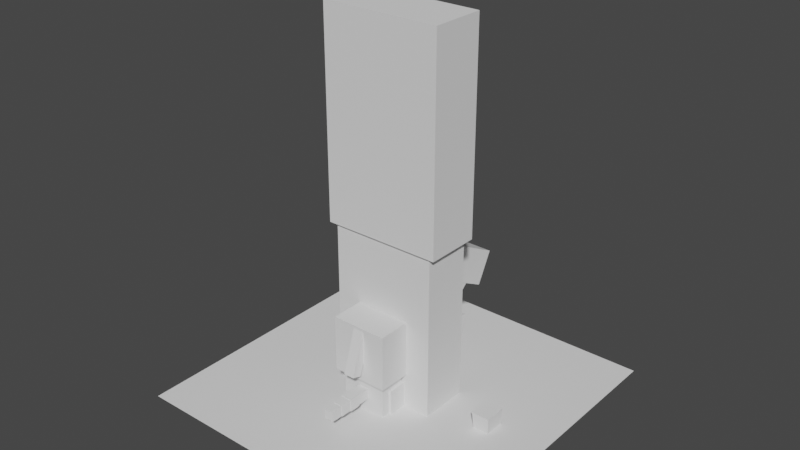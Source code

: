 # Source: Dog.blend  (saved by Blender 2.80.39; exported with 4.5.12 LTS)
import bpy
from mathutils import Matrix  # noqa: F401  (used for matrix-valued properties, if any)

bpy.ops.wm.read_factory_settings(use_empty=True)
scene = bpy.context.scene
scene.name = 'Scene'

# ---- collections
col_collection = bpy.data.collections.new('Collection'); scene.collection.children.link(col_collection)
col_dog_simple = bpy.data.collections.new('Dog Simple'); scene.collection.children.link(col_dog_simple)
col_person = bpy.data.collections.new('Person'); scene.collection.children.link(col_person)

# ---- world
world_world = bpy.data.worlds.new('World'); scene.world = world_world
world_world.use_nodes = True; world_world.node_tree.nodes.clear()
_N = world_world.node_tree.nodes; _L = world_world.node_tree.links
n0 = _N.new('ShaderNodeOutputWorld'); n0.name = 'World Output'; n0.location = (300, 300)
n1 = _N.new('ShaderNodeBackground'); n1.name = 'Background'; n1.location = (10, 300)
n1.inputs[0].default_value = (0.05088, 0.05088, 0.05088, 1.0)
_L.new(n1.outputs[0], n0.inputs[0])
n0.is_active_output = True
world_world.color = (0.05088, 0.05088, 0.05088)
world_world.use_sun_shadow = False
world_world.sun_shadow_jitter_overblur = 0.0

# ---- meshes
me_cube_013 = bpy.data.meshes.new('Cube.013')
me_cube_013.from_pydata([(-1.0, -1.0, -1.0), (-1.0, -1.0, 1.0), (-1.0, 1.0, -1.0), (-1.0, 1.0, 1.0), (1.0, -1.0, -1.0), (1.0, -1.0, 1.0), (1.0, 1.0, -1.0), (1.0, 1.0, 1.0)], [], [(0, 1, 3, 2), (2, 3, 7, 6), (6, 7, 5, 4), (4, 5, 1, 0), (2, 6, 4, 0), (7, 3, 1, 5)])
_uv = me_cube_013.uv_layers.new(name='UVMap')
_uv.uv.foreach_set('vector', [0.375, 0.0, 0.625, 0.0, 0.625, 0.25, 0.375, 0.25, 0.375, 0.25, 0.625, 0.25, 0.625, 0.5, 0.375, 0.5, 0.375, 0.5, 0.625, 0.5, 0.625, 0.75, 0.375, 0.75, 0.375, 0.75, 0.625, 0.75, 0.625, 1.0, 0.375, 1.0, 0.125, 0.5, 0.375, 0.5, 0.375, 0.75, 0.125, 0.75, 0.625, 0.5, 0.875, 0.5, 0.875, 0.75, 0.625, 0.75])
me_cube_013.use_remesh_preserve_volume = False
me_cube_013.use_remesh_preserve_attributes = False
me_cube_013.use_mirror_vertex_groups = False
me_cube_013.update()
me_cube_014 = bpy.data.meshes.new('Cube.014')
me_cube_014.from_pydata([(-1.0, -1.0, -1.0), (-1.0, -1.0, 1.0), (-1.0, 1.0, -1.0), (-1.0, 1.0, 1.0), (1.0, -1.0, -1.0), (1.0, -1.0, 1.0), (1.0, 1.0, -1.0), (1.0, 1.0, 1.0), (-1.0, 0.6, -1.0), (1.21, -0.2, 1.21), (1.21, 0.2, 1.21), (-1.0, -0.6, -1.0), (-1.0, -0.6, 1.0), (1.21, 0.2, -1.21), (1.21, -0.2, -1.21), (-1.0, 0.6, 1.0), (1.0, -0.6, -1.0), (-1.21, 0.2, 1.21), (-1.21, -0.2, 1.21), (1.0, 0.6, -1.0), (1.0, 0.6, 1.0), (-1.21, -0.2, -1.21), (-1.21, 0.2, -1.21), (1.0, -0.6, 1.0), (-1.1, 0.6, -1.1), (-1.1, 0.2, -1.1), (-1.1, -0.2, -1.1), (-1.1, -0.6, -1.1), (-1.1, -0.6, 1.1), (-1.1, -0.2, 1.1), (-1.1, 0.2, 1.1), (-1.1, 0.6, 1.1), (1.1, -0.6, -1.1), (1.1, -0.2, -1.1), (1.1, 0.2, -1.1), (1.1, 0.6, -1.1), (1.1, 0.6, 1.1), (1.1, 0.2, 1.1), (1.1, -0.2, 1.1), (1.1, -0.6, 1.1)], [], [(8, 15, 3, 2), (2, 3, 7, 6), (16, 23, 5, 4), (4, 5, 1, 0), (11, 16, 4, 0), (23, 12, 1, 5), (7, 3, 15, 20), (21, 18, 17, 22), (13, 10, 9, 14), (22, 13, 14, 21), (2, 6, 19, 8), (10, 17, 18, 9), (11, 12, 28, 27), (12, 23, 39, 28), (6, 7, 20, 19), (16, 11, 27, 32), (20, 15, 31, 36), (23, 16, 32, 39), (0, 1, 12, 11), (8, 19, 35, 24), (15, 8, 24, 31), (19, 20, 36, 35), (36, 31, 30, 37), (25, 34, 13, 22), (38, 29, 28, 39), (24, 35, 34, 25), (34, 37, 10, 13), (26, 33, 32, 27), (35, 36, 37, 34), (29, 38, 9, 18), (33, 38, 39, 32), (27, 28, 29, 26), (26, 29, 18, 21), (25, 30, 31, 24), (30, 25, 22, 17), (37, 30, 17, 10), (38, 33, 14, 9), (33, 26, 21, 14)])
_uv = me_cube_014.uv_layers.new(name='UVMap')
_uv.uv.foreach_set('vector', [0.375, 0.2, 0.625, 0.2, 0.625, 0.25, 0.375, 0.25, 0.375, 0.25, 0.625, 0.25, 0.625, 0.5, 0.375, 0.5, 0.375, 0.7, 0.625, 0.7, 0.625, 0.75, 0.375, 0.75, 0.375, 0.75, 0.625, 0.75, 0.625, 1.0, 0.375, 1.0, 0.125, 0.7, 0.375, 0.7, 0.375, 0.75, 0.125, 0.75, 0.625, 0.7, 0.875, 0.7, 0.875, 0.75, 0.625, 0.75, 0.625, 0.5, 0.875, 0.5, 0.875, 0.55, 0.625, 0.55, 0.375, 0.1, 0.625, 0.1, 0.625, 0.15, 0.375, 0.15, 0.375, 0.6, 0.625, 0.6, 0.625, 0.65, 0.375, 0.65, 0.125, 0.6, 0.375, 0.6, 0.375, 0.65, 0.125, 0.65, 0.125, 0.5, 0.375, 0.5, 0.375, 0.55, 0.125, 0.55, 0.625, 0.6, 0.875, 0.6, 0.875, 0.65, 0.625, 0.65, 0.375, 0.05, 0.625, 0.05, 0.625, 0.05, 0.375, 0.05, 0.875, 0.7, 0.625, 0.7, 0.625, 0.7, 0.875, 0.7, 0.375, 0.5, 0.625, 0.5, 0.625, 0.55, 0.375, 0.55, 0.375, 0.7, 0.125, 0.7, 0.125, 0.7, 0.375, 0.7, 0.625, 0.55, 0.875, 0.55, 0.875, 0.55, 0.625, 0.55, 0.625, 0.7, 0.375, 0.7, 0.375, 0.7, 0.625, 0.7, 0.375, 0.0, 0.625, 0.0, 0.625, 0.05, 0.375, 0.05, 0.125, 0.55, 0.375, 0.55, 0.375, 0.55, 0.125, 0.55, 0.625, 0.2, 0.375, 0.2, 0.375, 0.2, 0.625, 0.2, 0.375, 0.55, 0.625, 0.55, 0.625, 0.55, 0.375, 0.55, 0.625, 0.55, 0.875, 0.55, 0.875, 0.6, 0.625, 0.6, 0.125, 0.6, 0.375, 0.6, 0.375, 0.6, 0.125, 0.6, 0.625, 0.65, 0.875, 0.65, 0.875, 0.7, 0.625, 0.7, 0.125, 0.55, 0.375, 0.55, 0.375, 0.6, 0.125, 0.6, 0.375, 0.6, 0.625, 0.6, 0.625, 0.6, 0.375, 0.6, 0.125, 0.65, 0.375, 0.65, 0.375, 0.7, 0.125, 0.7, 0.375, 0.55, 0.625, 0.55, 0.625, 0.6, 0.375, 0.6, 0.875, 0.65, 0.625, 0.65, 0.625, 0.65, 0.875, 0.65, 0.375, 0.65, 0.625, 0.65, 0.625, 0.7, 0.375, 0.7, 0.375, 0.05, 0.625, 0.05, 0.625, 0.1, 0.375, 0.1, 0.375, 0.1, 0.625, 0.1, 0.625, 0.1, 0.375, 0.1, 0.375, 0.15, 0.625, 0.15, 0.625, 0.2, 0.375, 0.2, 0.625, 0.15, 0.375, 0.15, 0.375, 0.15, 0.625, 0.15, 0.625, 0.6, 0.875, 0.6, 0.875, 0.6, 0.625, 0.6, 0.625, 0.65, 0.375, 0.65, 0.375, 0.65, 0.625, 0.65, 0.375, 0.65, 0.125, 0.65, 0.125, 0.65, 0.375, 0.65])
me_cube_014.use_remesh_preserve_volume = False
me_cube_014.use_remesh_preserve_attributes = False
me_cube_014.use_mirror_vertex_groups = False
me_cube_014.update()
me_cube_015 = bpy.data.meshes.new('Cube.015')
me_cube_015.from_pydata([(-1.0, -1.0, -1.0), (-1.0, -1.0, 1.0), (-1.0, 1.0, -1.0), (-1.0, 1.0, 1.0), (1.0, -1.0, -1.0), (1.0, -1.0, 1.0), (1.0, 1.0, -1.0), (1.0, 1.0, 1.0)], [], [(0, 1, 3, 2), (2, 3, 7, 6), (6, 7, 5, 4), (4, 5, 1, 0), (2, 6, 4, 0), (7, 3, 1, 5)])
_uv = me_cube_015.uv_layers.new(name='UVMap')
_uv.uv.foreach_set('vector', [0.375, 0.0, 0.625, 0.0, 0.625, 0.25, 0.375, 0.25, 0.375, 0.25, 0.625, 0.25, 0.625, 0.5, 0.375, 0.5, 0.375, 0.5, 0.625, 0.5, 0.625, 0.75, 0.375, 0.75, 0.375, 0.75, 0.625, 0.75, 0.625, 1.0, 0.375, 1.0, 0.125, 0.5, 0.375, 0.5, 0.375, 0.75, 0.125, 0.75, 0.625, 0.5, 0.875, 0.5, 0.875, 0.75, 0.625, 0.75])
me_cube_015.use_remesh_preserve_volume = False
me_cube_015.use_remesh_preserve_attributes = False
me_cube_015.use_mirror_vertex_groups = False
me_cube_015.update()
me_cube_016 = bpy.data.meshes.new('Cube.016')
me_cube_016.from_pydata([(-1.0, -1.0, -1.0), (-1.0, -1.0, 1.0), (-1.0, 1.0, -1.0), (-1.0, 1.0, 1.0), (1.0, -1.0, -1.0), (1.0, -1.0, 1.0), (1.0, 1.0, -1.0), (1.0, 1.0, 1.0)], [], [(0, 1, 3, 2), (2, 3, 7, 6), (6, 7, 5, 4), (4, 5, 1, 0), (2, 6, 4, 0), (7, 3, 1, 5)])
_uv = me_cube_016.uv_layers.new(name='UVMap')
_uv.uv.foreach_set('vector', [0.375, 0.0, 0.625, 0.0, 0.625, 0.25, 0.375, 0.25, 0.375, 0.25, 0.625, 0.25, 0.625, 0.5, 0.375, 0.5, 0.375, 0.5, 0.625, 0.5, 0.625, 0.75, 0.375, 0.75, 0.375, 0.75, 0.625, 0.75, 0.625, 1.0, 0.375, 1.0, 0.125, 0.5, 0.375, 0.5, 0.375, 0.75, 0.125, 0.75, 0.625, 0.5, 0.875, 0.5, 0.875, 0.75, 0.625, 0.75])
me_cube_016.use_remesh_preserve_volume = False
me_cube_016.use_remesh_preserve_attributes = False
me_cube_016.use_mirror_vertex_groups = False
me_cube_016.update()
me_cube_017 = bpy.data.meshes.new('Cube.017')
me_cube_017.from_pydata([(-1.0, -1.0, -1.0), (-1.0, -1.0, 1.0), (-1.0, 1.0, -1.0), (-1.0, 1.0, 1.0), (1.0, -1.0, -1.0), (1.0, -1.0, 1.0), (1.0, 1.0, -1.0), (1.0, 1.0, 1.0)], [], [(0, 1, 3, 2), (2, 3, 7, 6), (6, 7, 5, 4), (4, 5, 1, 0), (2, 6, 4, 0), (7, 3, 1, 5)])
_uv = me_cube_017.uv_layers.new(name='UVMap')
_uv.uv.foreach_set('vector', [0.375, 0.0, 0.625, 0.0, 0.625, 0.25, 0.375, 0.25, 0.375, 0.25, 0.625, 0.25, 0.625, 0.5, 0.375, 0.5, 0.375, 0.5, 0.625, 0.5, 0.625, 0.75, 0.375, 0.75, 0.375, 0.75, 0.625, 0.75, 0.625, 1.0, 0.375, 1.0, 0.125, 0.5, 0.375, 0.5, 0.375, 0.75, 0.125, 0.75, 0.625, 0.5, 0.875, 0.5, 0.875, 0.75, 0.625, 0.75])
me_cube_017.use_remesh_preserve_volume = False
me_cube_017.use_remesh_preserve_attributes = False
me_cube_017.use_mirror_vertex_groups = False
me_cube_017.update()
me_cube_018 = bpy.data.meshes.new('Cube.018')
me_cube_018.from_pydata([(-1.0, -1.0, -1.0), (-0.7695, -1.0, 1.0), (-1.0, 1.0, -1.0), (-0.7695, 1.0, 1.0), (1.0, -1.0, -1.0), (0.7695, -1.0, 1.0), (1.0, 1.0, -1.0), (0.7695, 1.0, 1.0)], [], [(0, 1, 3, 2), (2, 3, 7, 6), (6, 7, 5, 4), (4, 5, 1, 0), (2, 6, 4, 0), (7, 3, 1, 5)])
_uv = me_cube_018.uv_layers.new(name='UVMap')
_uv.uv.foreach_set('vector', [0.375, 0.0, 0.625, 0.0, 0.625, 0.25, 0.375, 0.25, 0.375, 0.25, 0.625, 0.25, 0.625, 0.5, 0.375, 0.5, 0.375, 0.5, 0.625, 0.5, 0.625, 0.75, 0.375, 0.75, 0.375, 0.75, 0.625, 0.75, 0.625, 1.0, 0.375, 1.0, 0.125, 0.5, 0.375, 0.5, 0.375, 0.75, 0.125, 0.75, 0.625, 0.5, 0.875, 0.5, 0.875, 0.75, 0.625, 0.75])
me_cube_018.use_remesh_preserve_volume = False
me_cube_018.use_remesh_preserve_attributes = False
me_cube_018.use_mirror_vertex_groups = False
me_cube_018.update()
me_cube_019 = bpy.data.meshes.new('Cube.019')
me_cube_019.from_pydata([(-1.0, -1.0, -1.0), (-0.7695, -1.0, 1.0), (-1.0, 1.0, -1.0), (-0.7695, 1.0, 1.0), (1.0, -1.0, -1.0), (0.7695, -1.0, 1.0), (1.0, 1.0, -1.0), (0.7695, 1.0, 1.0)], [], [(0, 1, 3, 2), (2, 3, 7, 6), (6, 7, 5, 4), (4, 5, 1, 0), (2, 6, 4, 0), (7, 3, 1, 5)])
_uv = me_cube_019.uv_layers.new(name='UVMap')
_uv.uv.foreach_set('vector', [0.375, 0.0, 0.625, 0.0, 0.625, 0.25, 0.375, 0.25, 0.375, 0.25, 0.625, 0.25, 0.625, 0.5, 0.375, 0.5, 0.375, 0.5, 0.625, 0.5, 0.625, 0.75, 0.375, 0.75, 0.375, 0.75, 0.625, 0.75, 0.625, 1.0, 0.375, 1.0, 0.125, 0.5, 0.375, 0.5, 0.375, 0.75, 0.125, 0.75, 0.625, 0.5, 0.875, 0.5, 0.875, 0.75, 0.625, 0.75])
me_cube_019.use_remesh_preserve_volume = False
me_cube_019.use_remesh_preserve_attributes = False
me_cube_019.use_mirror_vertex_groups = False
me_cube_019.update()
me_cube_020 = bpy.data.meshes.new('Cube.020')
me_cube_020.from_pydata([(-1.0, -1.0, -1.0), (-1.593, -1.593, 0.5683), (-1.0, 1.0, -1.0), (-1.593, 1.593, 0.5683), (1.0, -1.0, -1.0), (1.593, -1.593, 0.5683), (1.0, 1.0, -1.0), (1.593, 1.593, 0.5683)], [], [(0, 1, 3, 2), (2, 3, 7, 6), (6, 7, 5, 4), (4, 5, 1, 0), (2, 6, 4, 0), (7, 3, 1, 5)])
_uv = me_cube_020.uv_layers.new(name='UVMap')
_uv.uv.foreach_set('vector', [0.375, 0.0, 0.625, 0.0, 0.625, 0.25, 0.375, 0.25, 0.375, 0.25, 0.625, 0.25, 0.625, 0.5, 0.375, 0.5, 0.375, 0.5, 0.625, 0.5, 0.625, 0.75, 0.375, 0.75, 0.375, 0.75, 0.625, 0.75, 0.625, 1.0, 0.375, 1.0, 0.125, 0.5, 0.375, 0.5, 0.375, 0.75, 0.125, 0.75, 0.625, 0.5, 0.875, 0.5, 0.875, 0.75, 0.625, 0.75])
me_cube_020.use_remesh_preserve_volume = False
me_cube_020.use_remesh_preserve_attributes = False
me_cube_020.use_mirror_vertex_groups = False
me_cube_020.update()
me_cube = bpy.data.meshes.new('Cube')
me_cube.from_pydata([(-1.0, -1.0, -1.0), (-1.0, -1.0, 1.0), (-1.0, 1.0, -1.0), (-1.0, 1.0, 1.0), (1.0, -1.0, -1.0), (1.0, -1.0, 1.0), (1.0, 1.0, -1.0), (1.0, 1.0, 1.0)], [], [(0, 1, 3, 2), (2, 3, 7, 6), (6, 7, 5, 4), (4, 5, 1, 0), (2, 6, 4, 0), (7, 3, 1, 5)])
_uv = me_cube.uv_layers.new(name='UVMap')
_uv.uv.foreach_set('vector', [0.375, 0.0, 0.625, 0.0, 0.625, 0.25, 0.375, 0.25, 0.375, 0.25, 0.625, 0.25, 0.625, 0.5, 0.375, 0.5, 0.375, 0.5, 0.625, 0.5, 0.625, 0.75, 0.375, 0.75, 0.375, 0.75, 0.625, 0.75, 0.625, 1.0, 0.375, 1.0, 0.125, 0.5, 0.375, 0.5, 0.375, 0.75, 0.125, 0.75, 0.625, 0.5, 0.875, 0.5, 0.875, 0.75, 0.625, 0.75])
me_cube.use_remesh_preserve_volume = False
me_cube.use_remesh_preserve_attributes = False
me_cube.use_mirror_vertex_groups = False
me_cube.update()
me_cube_001 = bpy.data.meshes.new('Cube.001')
me_cube_001.from_pydata([(-1.0, -1.0, -1.0), (-1.0, -1.0, 1.0), (-1.0, 1.0, -1.0), (-1.0, 1.0, 1.0), (1.0, -1.0, -1.0), (1.0, -1.0, 1.0), (1.0, 1.0, -1.0), (1.0, 1.0, 1.0)], [], [(0, 1, 3, 2), (2, 3, 7, 6), (6, 7, 5, 4), (4, 5, 1, 0), (2, 6, 4, 0), (7, 3, 1, 5)])
_uv = me_cube_001.uv_layers.new(name='UVMap')
_uv.uv.foreach_set('vector', [0.375, 0.0, 0.625, 0.0, 0.625, 0.25, 0.375, 0.25, 0.375, 0.25, 0.625, 0.25, 0.625, 0.5, 0.375, 0.5, 0.375, 0.5, 0.625, 0.5, 0.625, 0.75, 0.375, 0.75, 0.375, 0.75, 0.625, 0.75, 0.625, 1.0, 0.375, 1.0, 0.125, 0.5, 0.375, 0.5, 0.375, 0.75, 0.125, 0.75, 0.625, 0.5, 0.875, 0.5, 0.875, 0.75, 0.625, 0.75])
me_cube_001.use_remesh_preserve_volume = False
me_cube_001.use_remesh_preserve_attributes = False
me_cube_001.use_mirror_vertex_groups = False
me_cube_001.update()
me_cube_002 = bpy.data.meshes.new('Cube.002')
me_cube_002.from_pydata([(-1.0, -1.0, -1.0), (-1.0, -1.0, 1.0), (-1.0, 1.0, -1.0), (-1.0, 1.0, 1.0), (1.0, -1.0, -1.0), (1.0, -1.0, 1.0), (1.0, 1.0, -1.0), (1.0, 1.0, 1.0)], [], [(0, 1, 3, 2), (2, 3, 7, 6), (6, 7, 5, 4), (4, 5, 1, 0), (2, 6, 4, 0), (7, 3, 1, 5)])
_uv = me_cube_002.uv_layers.new(name='UVMap')
_uv.uv.foreach_set('vector', [0.375, 0.0, 0.625, 0.0, 0.625, 0.25, 0.375, 0.25, 0.375, 0.25, 0.625, 0.25, 0.625, 0.5, 0.375, 0.5, 0.375, 0.5, 0.625, 0.5, 0.625, 0.75, 0.375, 0.75, 0.375, 0.75, 0.625, 0.75, 0.625, 1.0, 0.375, 1.0, 0.125, 0.5, 0.375, 0.5, 0.375, 0.75, 0.125, 0.75, 0.625, 0.5, 0.875, 0.5, 0.875, 0.75, 0.625, 0.75])
me_cube_002.use_remesh_preserve_volume = False
me_cube_002.use_remesh_preserve_attributes = False
me_cube_002.use_mirror_vertex_groups = False
me_cube_002.update()
me_cube_003 = bpy.data.meshes.new('Cube.003')
me_cube_003.from_pydata([(-1.0, -1.0, -1.0), (-1.0, -1.0, 1.0), (-1.0, 1.0, -1.0), (-1.0, 1.0, 1.0), (1.0, -1.0, -1.0), (1.0, -1.0, 1.0), (1.0, 1.0, -1.0), (1.0, 1.0, 1.0)], [], [(0, 1, 3, 2), (2, 3, 7, 6), (6, 7, 5, 4), (4, 5, 1, 0), (2, 6, 4, 0), (7, 3, 1, 5)])
_uv = me_cube_003.uv_layers.new(name='UVMap')
_uv.uv.foreach_set('vector', [0.375, 0.0, 0.625, 0.0, 0.625, 0.25, 0.375, 0.25, 0.375, 0.25, 0.625, 0.25, 0.625, 0.5, 0.375, 0.5, 0.375, 0.5, 0.625, 0.5, 0.625, 0.75, 0.375, 0.75, 0.375, 0.75, 0.625, 0.75, 0.625, 1.0, 0.375, 1.0, 0.125, 0.5, 0.375, 0.5, 0.375, 0.75, 0.125, 0.75, 0.625, 0.5, 0.875, 0.5, 0.875, 0.75, 0.625, 0.75])
me_cube_003.use_remesh_preserve_volume = False
me_cube_003.use_remesh_preserve_attributes = False
me_cube_003.use_mirror_vertex_groups = False
me_cube_003.update()
me_cube_004 = bpy.data.meshes.new('Cube.004')
me_cube_004.from_pydata([(-1.0, -1.0, -1.0), (-1.0, -1.0, 1.0), (-1.0, 1.0, -1.0), (-1.0, 1.0, 1.0), (1.0, -1.0, -1.0), (1.0, -1.0, 1.0), (1.0, 1.0, -1.0), (1.0, 1.0, 1.0)], [], [(0, 1, 3, 2), (2, 3, 7, 6), (6, 7, 5, 4), (4, 5, 1, 0), (2, 6, 4, 0), (7, 3, 1, 5)])
_uv = me_cube_004.uv_layers.new(name='UVMap')
_uv.uv.foreach_set('vector', [0.375, 0.0, 0.625, 0.0, 0.625, 0.25, 0.375, 0.25, 0.375, 0.25, 0.625, 0.25, 0.625, 0.5, 0.375, 0.5, 0.375, 0.5, 0.625, 0.5, 0.625, 0.75, 0.375, 0.75, 0.375, 0.75, 0.625, 0.75, 0.625, 1.0, 0.375, 1.0, 0.125, 0.5, 0.375, 0.5, 0.375, 0.75, 0.125, 0.75, 0.625, 0.5, 0.875, 0.5, 0.875, 0.75, 0.625, 0.75])
me_cube_004.use_remesh_preserve_volume = False
me_cube_004.use_remesh_preserve_attributes = False
me_cube_004.use_mirror_vertex_groups = False
me_cube_004.update()
me_cube_005 = bpy.data.meshes.new('Cube.005')
me_cube_005.from_pydata([(-1.0, -1.0, -1.0), (-1.0, -1.0, 1.0), (-1.0, 1.0, -1.0), (-1.0, 1.0, 1.0), (1.0, -1.0, -1.0), (1.0, -1.0, 1.0), (1.0, 1.0, -1.0), (1.0, 1.0, 1.0)], [], [(0, 1, 3, 2), (2, 3, 7, 6), (6, 7, 5, 4), (4, 5, 1, 0), (2, 6, 4, 0), (7, 3, 1, 5)])
_uv = me_cube_005.uv_layers.new(name='UVMap')
_uv.uv.foreach_set('vector', [0.375, 0.0, 0.625, 0.0, 0.625, 0.25, 0.375, 0.25, 0.375, 0.25, 0.625, 0.25, 0.625, 0.5, 0.375, 0.5, 0.375, 0.5, 0.625, 0.5, 0.625, 0.75, 0.375, 0.75, 0.375, 0.75, 0.625, 0.75, 0.625, 1.0, 0.375, 1.0, 0.125, 0.5, 0.375, 0.5, 0.375, 0.75, 0.125, 0.75, 0.625, 0.5, 0.875, 0.5, 0.875, 0.75, 0.625, 0.75])
me_cube_005.use_remesh_preserve_volume = False
me_cube_005.use_remesh_preserve_attributes = False
me_cube_005.use_mirror_vertex_groups = False
me_cube_005.update()
me_cube_006 = bpy.data.meshes.new('Cube.006')
me_cube_006.from_pydata([(-1.0, -1.0, -1.0), (-1.0, -1.0, 1.0), (-1.0, 1.0, -1.0), (-1.0, 1.0, 1.0), (1.0, -1.0, -1.0), (1.0, -1.0, 1.0), (1.0, 1.0, -1.0), (1.0, 1.0, 1.0)], [], [(0, 1, 3, 2), (2, 3, 7, 6), (6, 7, 5, 4), (4, 5, 1, 0), (2, 6, 4, 0), (7, 3, 1, 5)])
_uv = me_cube_006.uv_layers.new(name='UVMap')
_uv.uv.foreach_set('vector', [0.375, 0.0, 0.625, 0.0, 0.625, 0.25, 0.375, 0.25, 0.375, 0.25, 0.625, 0.25, 0.625, 0.5, 0.375, 0.5, 0.375, 0.5, 0.625, 0.5, 0.625, 0.75, 0.375, 0.75, 0.375, 0.75, 0.625, 0.75, 0.625, 1.0, 0.375, 1.0, 0.125, 0.5, 0.375, 0.5, 0.375, 0.75, 0.125, 0.75, 0.625, 0.5, 0.875, 0.5, 0.875, 0.75, 0.625, 0.75])
me_cube_006.use_remesh_preserve_volume = False
me_cube_006.use_remesh_preserve_attributes = False
me_cube_006.use_mirror_vertex_groups = False
me_cube_006.update()
me_cube_007 = bpy.data.meshes.new('Cube.007')
me_cube_007.from_pydata([(-1.0, -1.0, -1.0), (-1.0, -1.0, 1.0), (-1.0, 1.0, -1.0), (-1.0, 1.0, 1.0), (1.0, -1.0, -1.0), (1.0, -1.0, 1.0), (1.0, 1.0, -1.0), (1.0, 1.0, 1.0)], [], [(0, 1, 3, 2), (2, 3, 7, 6), (6, 7, 5, 4), (4, 5, 1, 0), (2, 6, 4, 0), (7, 3, 1, 5)])
_uv = me_cube_007.uv_layers.new(name='UVMap')
_uv.uv.foreach_set('vector', [0.375, 0.0, 0.625, 0.0, 0.625, 0.25, 0.375, 0.25, 0.375, 0.25, 0.625, 0.25, 0.625, 0.5, 0.375, 0.5, 0.375, 0.5, 0.625, 0.5, 0.625, 0.75, 0.375, 0.75, 0.375, 0.75, 0.625, 0.75, 0.625, 1.0, 0.375, 1.0, 0.125, 0.5, 0.375, 0.5, 0.375, 0.75, 0.125, 0.75, 0.625, 0.5, 0.875, 0.5, 0.875, 0.75, 0.625, 0.75])
me_cube_007.use_remesh_preserve_volume = False
me_cube_007.use_remesh_preserve_attributes = False
me_cube_007.use_mirror_vertex_groups = False
me_cube_007.update()
me_plane = bpy.data.meshes.new('Plane')
me_plane.from_pydata([(-1.0, -1.0, 0.0), (1.0, -1.0, 0.0), (-1.0, 1.0, 0.0), (1.0, 1.0, 0.0)], [], [(0, 1, 3, 2)])
_uv = me_plane.uv_layers.new(name='UVMap')
_uv.uv.foreach_set('vector', [0.0, 0.0, 1.0, 0.0, 1.0, 1.0, 0.0, 1.0])
me_plane.use_remesh_preserve_volume = False
me_plane.use_remesh_preserve_attributes = False
me_plane.use_mirror_vertex_groups = False
me_plane.update()
me_cube_008 = bpy.data.meshes.new('Cube.008')
me_cube_008.from_pydata([(-1.0, -1.0, -1.0), (-1.0, -1.0, 1.0), (-1.0, 1.0, -1.0), (-1.0, 1.0, 1.0), (1.0, -1.0, -1.0), (1.0, -1.0, 1.0), (1.0, 1.0, -1.0), (1.0, 1.0, 1.0)], [], [(0, 1, 3, 2), (2, 3, 7, 6), (6, 7, 5, 4), (4, 5, 1, 0), (2, 6, 4, 0), (7, 3, 1, 5)])
_uv = me_cube_008.uv_layers.new(name='UVMap')
_uv.uv.foreach_set('vector', [0.375, 0.0, 0.625, 0.0, 0.625, 0.25, 0.375, 0.25, 0.375, 0.25, 0.625, 0.25, 0.625, 0.5, 0.375, 0.5, 0.375, 0.5, 0.625, 0.5, 0.625, 0.75, 0.375, 0.75, 0.375, 0.75, 0.625, 0.75, 0.625, 1.0, 0.375, 1.0, 0.125, 0.5, 0.375, 0.5, 0.375, 0.75, 0.125, 0.75, 0.625, 0.5, 0.875, 0.5, 0.875, 0.75, 0.625, 0.75])
me_cube_008.use_remesh_preserve_volume = False
me_cube_008.use_remesh_preserve_attributes = False
me_cube_008.use_mirror_vertex_groups = False
me_cube_008.update()
me_cube_009 = bpy.data.meshes.new('Cube.009')
me_cube_009.from_pydata([(-1.0, -1.0, -1.0), (-1.0, -1.0, 1.0), (-1.0, 1.0, -1.0), (-1.0, 1.0, 1.0), (1.0, -1.0, -1.0), (1.0, -1.0, 1.0), (1.0, 1.0, -1.0), (1.0, 1.0, 1.0)], [], [(0, 1, 3, 2), (2, 3, 7, 6), (6, 7, 5, 4), (4, 5, 1, 0), (2, 6, 4, 0), (7, 3, 1, 5)])
_uv = me_cube_009.uv_layers.new(name='UVMap')
_uv.uv.foreach_set('vector', [0.375, 0.0, 0.625, 0.0, 0.625, 0.25, 0.375, 0.25, 0.375, 0.25, 0.625, 0.25, 0.625, 0.5, 0.375, 0.5, 0.375, 0.5, 0.625, 0.5, 0.625, 0.75, 0.375, 0.75, 0.375, 0.75, 0.625, 0.75, 0.625, 1.0, 0.375, 1.0, 0.125, 0.5, 0.375, 0.5, 0.375, 0.75, 0.125, 0.75, 0.625, 0.5, 0.875, 0.5, 0.875, 0.75, 0.625, 0.75])
me_cube_009.use_remesh_preserve_volume = False
me_cube_009.use_remesh_preserve_attributes = False
me_cube_009.use_mirror_vertex_groups = False
me_cube_009.update()

# ---- objects
ob_cube = bpy.data.objects.new('Cube', me_cube_013)
ob_cube_001 = bpy.data.objects.new('Cube.001', me_cube_014)
ob_cube_002 = bpy.data.objects.new('Cube.002', me_cube_015)
ob_cube_003 = bpy.data.objects.new('Cube.003', me_cube_016)
ob_cube_004 = bpy.data.objects.new('Cube.004', me_cube_017)
ob_cube_005 = bpy.data.objects.new('Cube.005', me_cube_018)
ob_cube_006 = bpy.data.objects.new('Cube.006', me_cube_019)
ob_cube_007 = bpy.data.objects.new('Cube.007', me_cube_020)
ob_cube_008 = bpy.data.objects.new('Cube.008', me_cube)
ob_cube_009 = bpy.data.objects.new('Cube.009', me_cube_001)
ob_cube_010 = bpy.data.objects.new('Cube.010', me_cube_002)
ob_cube_011 = bpy.data.objects.new('Cube.011', me_cube_003)
ob_cube_012 = bpy.data.objects.new('Cube.012', me_cube_004)
ob_cube_013 = bpy.data.objects.new('Cube.013', me_cube_005)
ob_cube_014 = bpy.data.objects.new('Cube.014', me_cube_006)
ob_cube_015 = bpy.data.objects.new('Cube.015', me_cube_007)
ob_plane = bpy.data.objects.new('Plane', me_plane)
ob_cube_016 = bpy.data.objects.new('Cube.016', me_cube_008)
ob_cube_017 = bpy.data.objects.new('Cube.017', me_cube_009)

# ---- transforms, parenting, visibility, modifiers, constraints
ob_cube.location = (0.0, 0.0, 0.0)
ob_cube.scale = (0.6712, 1.141, 0.6712)
ob_cube.lineart.crease_threshold = 0.0
ob_cube_001.location = (0.0, -1.872, 0.5094)
ob_cube_001.scale = (0.1278, 0.7597, 0.1391)
ob_cube_001.lineart.crease_threshold = 0.0
ob_cube_002.location = (-0.06158, 1.27, 1.16)
ob_cube_002.rotation_euler = (-0.2409, -0.0, 0.0)
ob_cube_002.scale = (0.4168, 0.4418, 0.4168)
ob_cube_002.lineart.crease_threshold = 0.0
ob_cube_003.location = (-0.06158, 1.057, 0.8275)
ob_cube_003.rotation_euler = (-2.231, -0.0, 0.0)
ob_cube_003.scale = (0.3466, 0.5998, 0.3466)
ob_cube_003.lineart.crease_threshold = 0.0
ob_cube_004.location = (-0.06158, 1.771, 0.8692)
ob_cube_004.rotation_euler = (-0.2409, -0.0, 0.0)
ob_cube_004.scale = (0.3213, 0.556, 0.3213)
ob_cube_004.lineart.crease_threshold = 0.0
ob_cube_005.location = (0.179, 1.115, 1.732)
ob_cube_005.rotation_euler = (-0.3609, -0.0, 0.0)
ob_cube_005.scale = (0.125, 0.05707, 0.125)
ob_cube_005.lineart.crease_threshold = 0.0
ob_cube_006.location = (-0.3099, 1.115, 1.732)
ob_cube_006.rotation_euler = (-0.3609, -0.0, 0.0)
ob_cube_006.scale = (0.125, 0.05707, 0.125)
ob_cube_006.lineart.crease_threshold = 0.0
ob_cube_007.location = (2.734, 0.0, 0.0)
ob_cube_007.scale = (0.1509, 0.1926, 0.7929)
ob_cube_007.lineart.crease_threshold = 0.0
ob_cube_008.location = (0.0, 0.0, 1.688)
ob_cube_008.scale = (0.747, 1.541, 0.747)
ob_cube_008.lineart.crease_threshold = 0.0
ob_cube_009.parent = ob_cube_008
ob_cube_009.matrix_parent_inverse = Matrix(((1.339, -0.0, 0.0, -0.0), (-0.0, 0.6487, -0.0, 0.0), (0.0, -0.0, 1.339, -2.259), (-0.0, 0.0, -0.0, 1.0)))
ob_cube_009.location = (8.125e-17, -1.029, 0.6009)
ob_cube_009.scale = (0.6024, 0.3512, 0.6024)
ob_cube_009.lineart.crease_threshold = 0.0
ob_cube_010.parent = ob_cube_008
ob_cube_010.matrix_parent_inverse = Matrix(((1.339, -0.0, 0.0, -0.0), (-0.0, 0.6487, -0.0, 0.0), (0.0, -0.0, 1.339, -2.259), (-0.0, 0.0, -0.0, 1.0)))
ob_cube_010.location = (8.125e-17, 1.075, 0.6009)
ob_cube_010.scale = (0.6024, 0.3512, 0.6024)
ob_cube_010.lineart.crease_threshold = 0.0
ob_cube_011.parent = ob_cube_008
ob_cube_011.matrix_parent_inverse = Matrix(((1.339, -0.0, 0.0, -0.0), (-0.0, 0.6487, -0.0, 0.0), (0.0, -0.0, 1.339, -2.259), (-0.0, 0.0, -0.0, 1.0)))
ob_cube_011.location = (0.0, 1.496, 2.231)
ob_cube_011.rotation_euler = (-0.8444, -0.0, 0.0)
ob_cube_011.scale = (0.4513, 0.4513, 0.4513)
ob_cube_011.lineart.crease_threshold = 0.0
ob_cube_012.parent = ob_cube_011
ob_cube_012.matrix_parent_inverse = Matrix(((2.216, -0.0, 0.0, -0.0), (-0.0, 1.472, -1.656, 1.493), (0.0, 1.656, 1.472, -5.762), (-0.0, 0.0, -0.0, 1.0)))
ob_cube_012.location = (5.814e-16, 2.161, 2.691)
ob_cube_012.rotation_euler = (-0.4814, -0.0, 0.0)
ob_cube_012.scale = (0.4682, 0.8141, 0.4682)
ob_cube_012.lineart.crease_threshold = 0.0
ob_cube_013.parent = ob_cube_008
ob_cube_013.matrix_parent_inverse = Matrix(((1.339, -0.0, 0.0, -0.0), (-0.0, 0.6487, -0.0, 0.0), (0.0, -0.0, 1.339, -2.259), (-0.0, 0.0, -0.0, 1.0)))
ob_cube_013.location = (3.783e-16, -1.589, 1.776)
ob_cube_013.rotation_euler = (1.249, 2.107e-16, 1.519e-16)
ob_cube_013.scale = (0.1409, 0.6097, 0.1409)
ob_cube_013.lineart.crease_threshold = 0.0
ob_cube_014.parent = ob_cube_012
ob_cube_014.matrix_parent_inverse = Matrix(((2.136, -0.0, -0.0, -1.242e-15), (-0.0, 1.089, -0.5688, -0.8225), (0.0, 0.9889, 1.893, -7.23), (-0.0, 0.0, -0.0, 1.0)))
ob_cube_014.location = (0.3256, 1.759, 3.507)
ob_cube_014.rotation_euler = (-0.2565, -5.634e-17, 7.266e-18)
ob_cube_014.scale = (0.09911, 0.05622, 0.1324)
ob_cube_014.lineart.crease_threshold = 0.0
ob_cube_015.parent = ob_cube_012
ob_cube_015.matrix_parent_inverse = Matrix(((2.136, -0.0, -0.0, -1.242e-15), (-0.0, 1.089, -0.5688, -0.8225), (0.0, 0.9889, 1.893, -7.23), (-0.0, 0.0, -0.0, 1.0)))
ob_cube_015.location = (-0.32, 1.759, 3.507)
ob_cube_015.rotation_euler = (-0.2565, -5.634e-17, 7.266e-18)
ob_cube_015.scale = (0.09911, 0.05622, 0.1324)
ob_cube_015.lineart.crease_threshold = 0.0
ob_plane.location = (0.0, 0.0, 0.0)
ob_plane.scale = (4.319, 4.319, 4.319)
ob_plane.lineart.crease_threshold = 0.0
ob_cube_016.location = (0.0, 0.0, 2.436)
ob_cube_016.scale = (1.413, 0.6515, 2.447)
ob_cube_016.lineart.crease_threshold = 0.0
ob_cube_017.location = (0.0, 0.0, 7.147)
ob_cube_017.scale = (1.583, 0.7299, 2.742)
ob_cube_017.lineart.crease_threshold = 0.0

# ---- collection membership
col_collection.objects.link(ob_cube)
col_collection.objects.link(ob_cube_001)
col_collection.objects.link(ob_cube_002)
col_collection.objects.link(ob_cube_003)
col_collection.objects.link(ob_cube_004)
col_collection.objects.link(ob_cube_005)
col_collection.objects.link(ob_cube_006)
col_collection.objects.link(ob_cube_007)
col_dog_simple.objects.link(ob_cube_008)
col_dog_simple.objects.link(ob_cube_009)
col_dog_simple.objects.link(ob_cube_010)
col_dog_simple.objects.link(ob_cube_011)
col_dog_simple.objects.link(ob_cube_012)
col_dog_simple.objects.link(ob_cube_013)
col_dog_simple.objects.link(ob_cube_014)
col_dog_simple.objects.link(ob_cube_015)
col_dog_simple.objects.link(ob_plane)
col_person.objects.link(ob_cube_016)
col_person.objects.link(ob_cube_017)

# ---- scene / render settings (as saved in the file)
scene.frame_start = 1; scene.frame_end = 40; scene.frame_set(1)
scene.render.engine = 'BLENDER_EEVEE_NEXT'
scene.render.motion_blur_shutter = 1.0
scene.cycles.use_denoising = False
scene.cycles.samples = 128
scene.cycles.sampling_pattern = 'TABULATED_SOBOL'
scene.cycles.use_adaptive_sampling = False
scene.cycles.use_light_tree = False
scene.view_settings.view_transform = 'Filmic'
bpy.context.view_layer.update()

# ---- added for rendering (the .blend has no active camera and no usable light): camera, sun
cam_auto = bpy.data.cameras.new('AutoCamera')
cam_auto.lens = 50.0
cam_auto.sensor_width = 36.0
cam_auto.clip_end = 1000.0
ob_auto_camera = bpy.data.objects.new('AutoCamera', cam_auto)
scene.collection.objects.link(ob_auto_camera)
ob_auto_camera.location = (15.0131, -18.0158, 16.5582)
ob_auto_camera.rotation_euler = (1.09748, -7.21219e-08, 0.694738)
scene.camera = ob_auto_camera
light_auto_sun = bpy.data.lights.new('AutoSun', 'SUN')
light_auto_sun.energy = 3.0
light_auto_sun.angle = 0.0523599
ob_auto_sun = bpy.data.objects.new('AutoSun', light_auto_sun)
scene.collection.objects.link(ob_auto_sun)
ob_auto_sun.rotation_euler = (0.872665, 0.174533, 0.523599)
bpy.context.view_layer.update()
